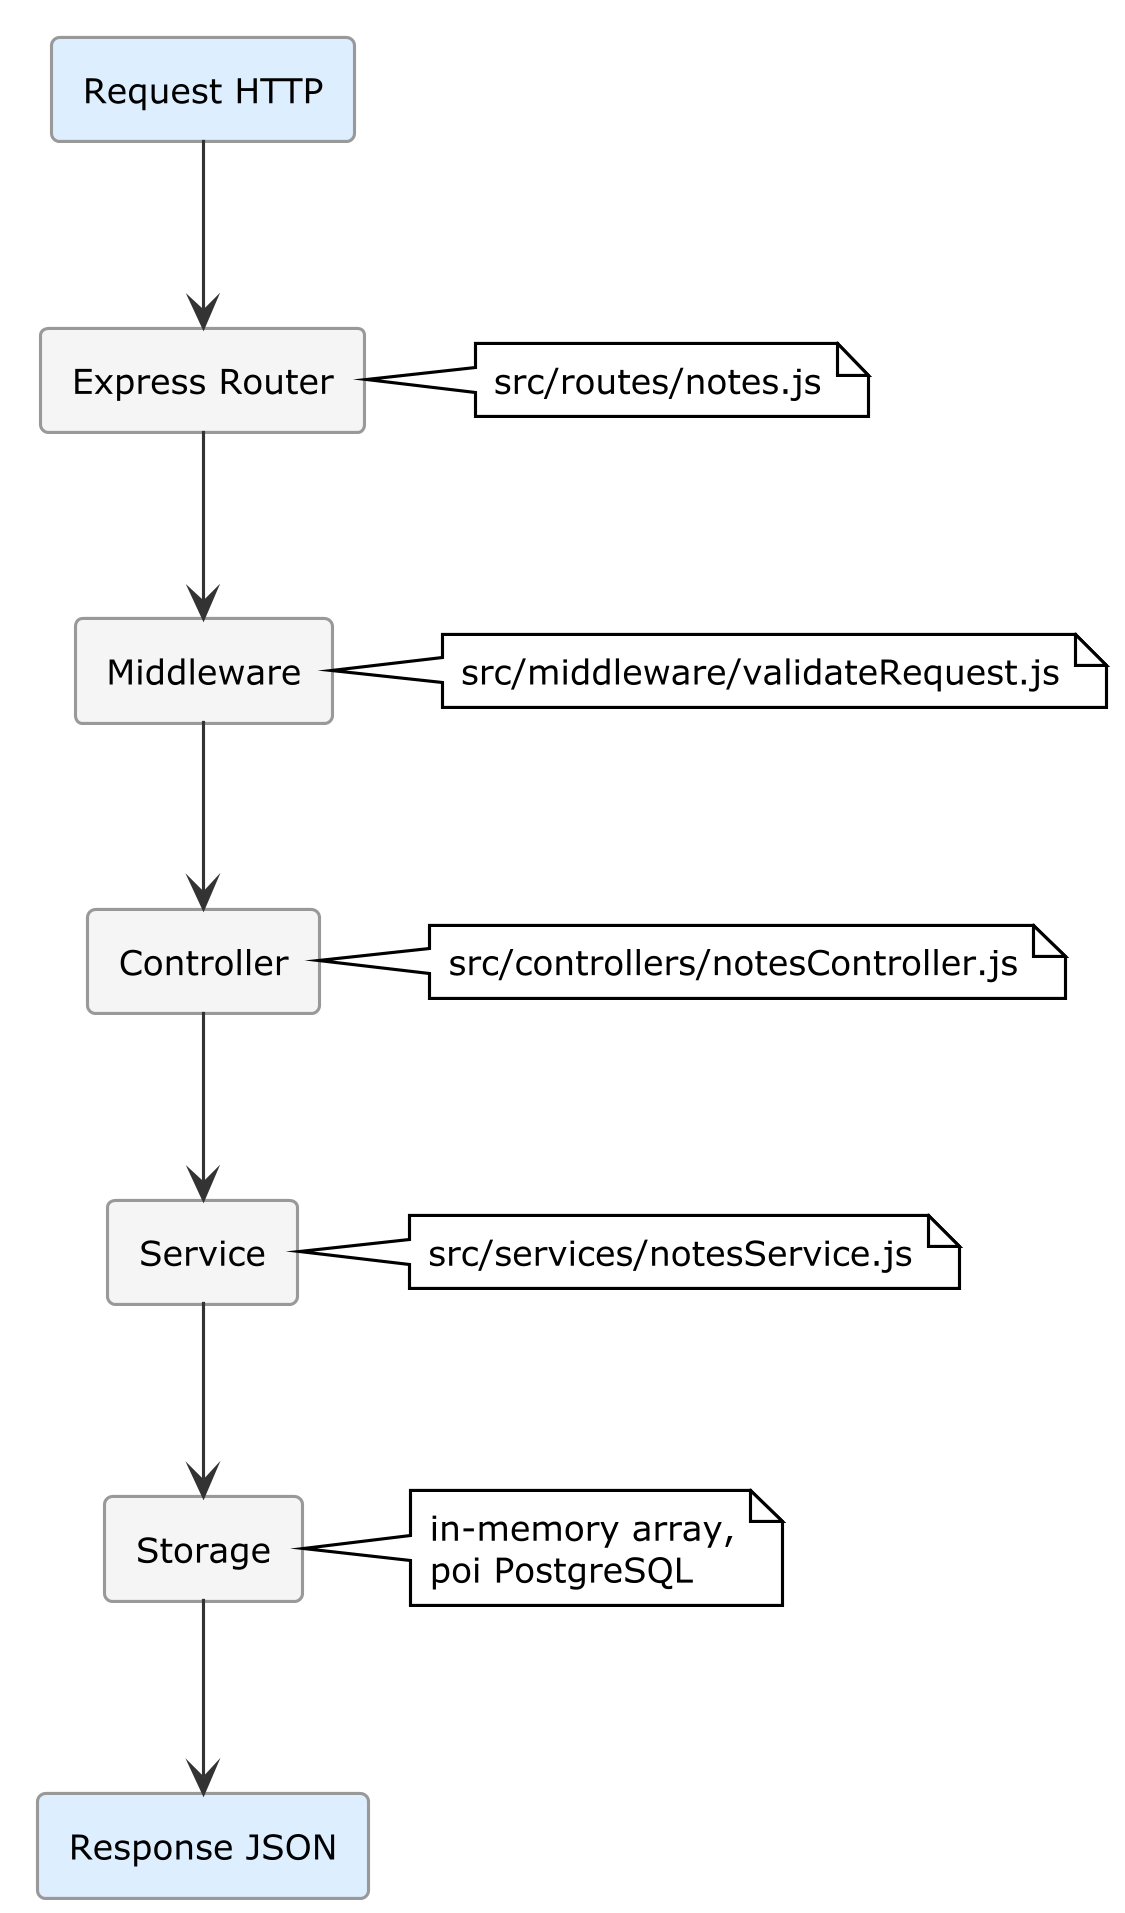

The diagram above was rendered by PlantUML. Its source (embedded in the PNG):
@startuml 05-http-request-flow
skinparamlocked dpi 300
!theme plain
skinparam backgroundColor white
skinparam defaultFontSize 11
skinparam RectangleBackgroundColor #F5F5F5
skinparam RectangleBorderColor #999999
skinparam ArrowColor #333333

rectangle "Request HTTP" as req #DDEEFF
rectangle "Express Router" as router
rectangle "Middleware" as mw
rectangle "Controller" as ctrl
rectangle "Service" as svc
rectangle "Storage" as store
rectangle "Response JSON" as resp #DDEEFF

req -down-> router
router -down-> mw
mw -down-> ctrl
ctrl -down-> svc
svc -down-> store
store -down-> resp

note right of router : src/routes/notes.js
note right of mw : src/middleware/validateRequest.js
note right of ctrl : src/controllers/notesController.js
note right of svc : src/services/notesService.js
note right of store : in-memory array,\npoi PostgreSQL

@enduml